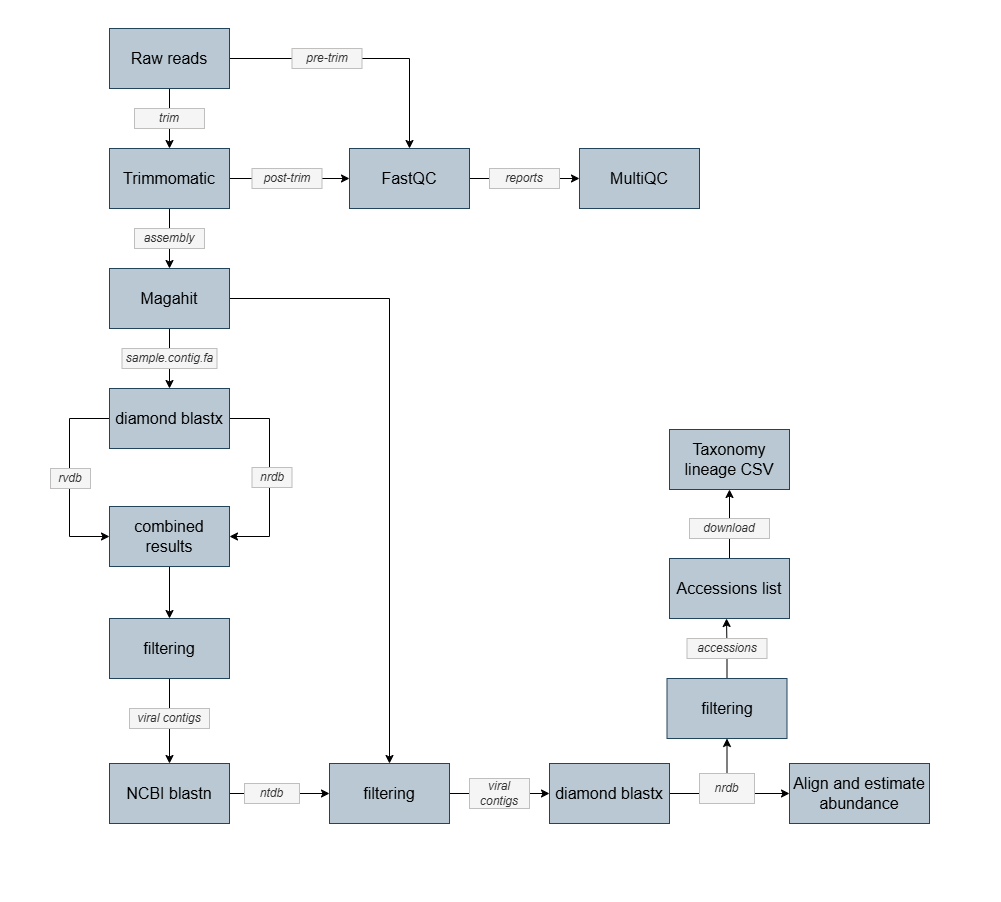

The diagram above was exported from draw.io. Its source (the exported page's mxGraphModel, read from the mxfile embedded in the PNG):
<mxGraphModel dx="1068" dy="2248" grid="1" gridSize="10" guides="1" tooltips="1" connect="1" arrows="1" fold="1" page="1" pageScale="1" pageWidth="1100" pageHeight="850" math="0" shadow="0">
  <root>
    <mxCell id="0" />
    <mxCell id="1" parent="0" />
    <mxCell id="jLniNF4lMyYcdFj7oWeu-105" value="" style="edgeStyle=orthogonalEdgeStyle;rounded=0;orthogonalLoop=1;jettySize=auto;html=1;entryX=0.5;entryY=1;entryDx=0;entryDy=0;" parent="1" source="jLniNF4lMyYcdFj7oWeu-100" target="jLniNF4lMyYcdFj7oWeu-96" edge="1">
      <mxGeometry relative="1" as="geometry" />
    </mxCell>
    <mxCell id="jLniNF4lMyYcdFj7oWeu-113" value="" style="edgeStyle=orthogonalEdgeStyle;rounded=0;orthogonalLoop=1;jettySize=auto;html=1;entryX=0.5;entryY=0;entryDx=0;entryDy=0;" parent="1" source="jLniNF4lMyYcdFj7oWeu-1" target="jLniNF4lMyYcdFj7oWeu-2" edge="1">
      <mxGeometry relative="1" as="geometry" />
    </mxCell>
    <mxCell id="jLniNF4lMyYcdFj7oWeu-116" value="" style="edgeStyle=orthogonalEdgeStyle;rounded=0;orthogonalLoop=1;jettySize=auto;html=1;entryX=0.5;entryY=0;entryDx=0;entryDy=0;" parent="1" source="jLniNF4lMyYcdFj7oWeu-1" target="jLniNF4lMyYcdFj7oWeu-12" edge="1">
      <mxGeometry relative="1" as="geometry">
        <mxPoint x="369" y="-1642" as="targetPoint" />
      </mxGeometry>
    </mxCell>
    <mxCell id="jLniNF4lMyYcdFj7oWeu-1" value="Raw reads" style="rounded=0;whiteSpace=wrap;html=1;fontStyle=0;fillColor=#bac8d3;strokeColor=#23445d;fontSize=16;" parent="1" vertex="1">
      <mxGeometry x="109" y="-1672" width="120" height="60" as="geometry" />
    </mxCell>
    <mxCell id="jLniNF4lMyYcdFj7oWeu-77" value="" style="edgeStyle=orthogonalEdgeStyle;rounded=0;orthogonalLoop=1;jettySize=auto;html=1;" parent="1" source="jLniNF4lMyYcdFj7oWeu-2" target="jLniNF4lMyYcdFj7oWeu-3" edge="1">
      <mxGeometry relative="1" as="geometry" />
    </mxCell>
    <mxCell id="jLniNF4lMyYcdFj7oWeu-118" value="" style="edgeStyle=orthogonalEdgeStyle;rounded=0;orthogonalLoop=1;jettySize=auto;html=1;entryX=0;entryY=0.5;entryDx=0;entryDy=0;" parent="1" source="jLniNF4lMyYcdFj7oWeu-2" target="jLniNF4lMyYcdFj7oWeu-12" edge="1">
      <mxGeometry relative="1" as="geometry" />
    </mxCell>
    <mxCell id="jLniNF4lMyYcdFj7oWeu-2" value="Trimmomatic" style="rounded=0;whiteSpace=wrap;html=1;fontStyle=0;fillColor=#bac8d3;strokeColor=#23445d;fontSize=16;" parent="1" vertex="1">
      <mxGeometry x="109" y="-1552" width="120" height="60" as="geometry" />
    </mxCell>
    <mxCell id="jLniNF4lMyYcdFj7oWeu-79" value="" style="edgeStyle=orthogonalEdgeStyle;rounded=0;orthogonalLoop=1;jettySize=auto;html=1;" parent="1" source="jLniNF4lMyYcdFj7oWeu-3" target="jLniNF4lMyYcdFj7oWeu-4" edge="1">
      <mxGeometry relative="1" as="geometry" />
    </mxCell>
    <mxCell id="jLniNF4lMyYcdFj7oWeu-150" value="" style="edgeStyle=orthogonalEdgeStyle;rounded=0;orthogonalLoop=1;jettySize=auto;html=1;entryX=0.5;entryY=0;entryDx=0;entryDy=0;" parent="1" source="jLniNF4lMyYcdFj7oWeu-3" target="jLniNF4lMyYcdFj7oWeu-84" edge="1">
      <mxGeometry relative="1" as="geometry">
        <mxPoint x="369" y="-1402" as="targetPoint" />
      </mxGeometry>
    </mxCell>
    <mxCell id="jLniNF4lMyYcdFj7oWeu-3" value="Magahit" style="rounded=0;whiteSpace=wrap;html=1;fontStyle=0;fillColor=#bac8d3;strokeColor=#23445d;fontSize=16;" parent="1" vertex="1">
      <mxGeometry x="109" y="-1432" width="120" height="60" as="geometry" />
    </mxCell>
    <mxCell id="jLniNF4lMyYcdFj7oWeu-129" value="" style="edgeStyle=orthogonalEdgeStyle;rounded=0;orthogonalLoop=1;jettySize=auto;html=1;entryX=0;entryY=0.5;entryDx=0;entryDy=0;exitX=0;exitY=0.5;exitDx=0;exitDy=0;" parent="1" source="jLniNF4lMyYcdFj7oWeu-4" target="jLniNF4lMyYcdFj7oWeu-5" edge="1">
      <mxGeometry relative="1" as="geometry">
        <mxPoint x="-31" y="-1282" as="targetPoint" />
        <Array as="points">
          <mxPoint x="69" y="-1282" />
          <mxPoint x="69" y="-1164" />
        </Array>
      </mxGeometry>
    </mxCell>
    <mxCell id="jLniNF4lMyYcdFj7oWeu-133" value="" style="edgeStyle=orthogonalEdgeStyle;rounded=0;orthogonalLoop=1;jettySize=auto;html=1;entryX=1;entryY=0.5;entryDx=0;entryDy=0;exitX=1;exitY=0.5;exitDx=0;exitDy=0;" parent="1" source="jLniNF4lMyYcdFj7oWeu-4" target="jLniNF4lMyYcdFj7oWeu-5" edge="1">
      <mxGeometry relative="1" as="geometry">
        <mxPoint x="369" y="-1282" as="targetPoint" />
        <Array as="points">
          <mxPoint x="269" y="-1282" />
          <mxPoint x="269" y="-1164" />
        </Array>
      </mxGeometry>
    </mxCell>
    <mxCell id="jLniNF4lMyYcdFj7oWeu-4" value="diamond blastx" style="rounded=0;whiteSpace=wrap;html=1;fontStyle=0;fillColor=#bac8d3;strokeColor=#23445d;fontSize=16;" parent="1" vertex="1">
      <mxGeometry x="109" y="-1312" width="120" height="60" as="geometry" />
    </mxCell>
    <mxCell id="jLniNF4lMyYcdFj7oWeu-135" value="" style="edgeStyle=orthogonalEdgeStyle;rounded=0;orthogonalLoop=1;jettySize=auto;html=1;entryX=0.5;entryY=0;entryDx=0;entryDy=0;" parent="1" source="jLniNF4lMyYcdFj7oWeu-5" target="jLniNF4lMyYcdFj7oWeu-6" edge="1">
      <mxGeometry relative="1" as="geometry" />
    </mxCell>
    <mxCell id="jLniNF4lMyYcdFj7oWeu-5" value="combined results" style="rounded=0;whiteSpace=wrap;html=1;fontStyle=0;fillColor=#bac8d3;strokeColor=#23445d;fontSize=16;" parent="1" vertex="1">
      <mxGeometry x="109" y="-1194" width="120" height="60" as="geometry" />
    </mxCell>
    <mxCell id="jLniNF4lMyYcdFj7oWeu-141" value="" style="edgeStyle=orthogonalEdgeStyle;rounded=0;orthogonalLoop=1;jettySize=auto;html=1;" parent="1" source="jLniNF4lMyYcdFj7oWeu-6" target="jLniNF4lMyYcdFj7oWeu-80" edge="1">
      <mxGeometry relative="1" as="geometry" />
    </mxCell>
    <mxCell id="jLniNF4lMyYcdFj7oWeu-6" value="filtering" style="rounded=0;whiteSpace=wrap;html=1;fontStyle=0;fillColor=#bac8d3;strokeColor=#23445d;fontSize=16;" parent="1" vertex="1">
      <mxGeometry x="109" y="-1082" width="120" height="60" as="geometry" />
    </mxCell>
    <mxCell id="jLniNF4lMyYcdFj7oWeu-9" value="Align and estimate abundance" style="rounded=0;whiteSpace=wrap;html=1;fontStyle=0;fillColor=#bac8d3;strokeColor=#23445d;fontSize=16;" parent="1" vertex="1">
      <mxGeometry x="789" y="-937" width="140" height="60" as="geometry" />
    </mxCell>
    <mxCell id="jLniNF4lMyYcdFj7oWeu-121" value="" style="edgeStyle=orthogonalEdgeStyle;rounded=0;orthogonalLoop=1;jettySize=auto;html=1;entryX=0;entryY=0.5;entryDx=0;entryDy=0;" parent="1" source="jLniNF4lMyYcdFj7oWeu-12" target="jLniNF4lMyYcdFj7oWeu-13" edge="1">
      <mxGeometry relative="1" as="geometry" />
    </mxCell>
    <mxCell id="jLniNF4lMyYcdFj7oWeu-12" value="FastQC" style="rounded=0;whiteSpace=wrap;html=1;fontStyle=0;fillColor=#bac8d3;strokeColor=#23445d;fontSize=16;" parent="1" vertex="1">
      <mxGeometry x="349" y="-1552" width="120" height="60" as="geometry" />
    </mxCell>
    <mxCell id="jLniNF4lMyYcdFj7oWeu-13" value="MultiQC" style="rounded=0;whiteSpace=wrap;html=1;fontStyle=0;fillColor=#bac8d3;strokeColor=#23445d;fontSize=16;" parent="1" vertex="1">
      <mxGeometry x="579" y="-1552" width="120" height="60" as="geometry" />
    </mxCell>
    <mxCell id="jLniNF4lMyYcdFj7oWeu-76" value="assembly" style="rounded=0;whiteSpace=wrap;html=1;fontStyle=2;fillColor=#f5f5f5;fontColor=#333333;strokeColor=light-dark(#c1bebe, #ededed);gradientColor=none;strokeWidth=1;" parent="1" vertex="1">
      <mxGeometry x="134" y="-1472" width="70" height="20" as="geometry" />
    </mxCell>
    <mxCell id="jLniNF4lMyYcdFj7oWeu-78" value="sample.contig.fa" style="rounded=0;whiteSpace=wrap;html=1;fontStyle=2;fillColor=#f5f5f5;fontColor=#333333;strokeColor=light-dark(#c1bebe, #ededed);gradientColor=none;strokeWidth=1;" parent="1" vertex="1">
      <mxGeometry x="121.5" y="-1352" width="95" height="20" as="geometry" />
    </mxCell>
    <mxCell id="jLniNF4lMyYcdFj7oWeu-157" value="" style="edgeStyle=orthogonalEdgeStyle;rounded=0;orthogonalLoop=1;jettySize=auto;html=1;exitX=1;exitY=0.5;exitDx=0;exitDy=0;" parent="1" source="jLniNF4lMyYcdFj7oWeu-80" target="jLniNF4lMyYcdFj7oWeu-84" edge="1">
      <mxGeometry relative="1" as="geometry" />
    </mxCell>
    <mxCell id="jLniNF4lMyYcdFj7oWeu-80" value="NCBI blastn" style="rounded=0;whiteSpace=wrap;html=1;fontStyle=0;fillColor=#bac8d3;strokeColor=#23445d;fontSize=16;" parent="1" vertex="1">
      <mxGeometry x="109" y="-937" width="120" height="60" as="geometry" />
    </mxCell>
    <mxCell id="jLniNF4lMyYcdFj7oWeu-155" value="" style="edgeStyle=orthogonalEdgeStyle;rounded=0;orthogonalLoop=1;jettySize=auto;html=1;" parent="1" source="jLniNF4lMyYcdFj7oWeu-84" target="jLniNF4lMyYcdFj7oWeu-88" edge="1">
      <mxGeometry relative="1" as="geometry" />
    </mxCell>
    <mxCell id="jLniNF4lMyYcdFj7oWeu-84" value="filtering" style="rounded=0;whiteSpace=wrap;html=1;fontStyle=0;fillColor=#bac8d3;strokeColor=#23445d;fontSize=16;" parent="1" vertex="1">
      <mxGeometry x="329" y="-937" width="120" height="60" as="geometry" />
    </mxCell>
    <mxCell id="jLniNF4lMyYcdFj7oWeu-93" value="" style="edgeStyle=orthogonalEdgeStyle;rounded=0;orthogonalLoop=1;jettySize=auto;html=1;entryX=0;entryY=0.5;entryDx=0;entryDy=0;" parent="1" source="jLniNF4lMyYcdFj7oWeu-88" target="jLniNF4lMyYcdFj7oWeu-9" edge="1">
      <mxGeometry relative="1" as="geometry" />
    </mxCell>
    <mxCell id="jLniNF4lMyYcdFj7oWeu-88" value="diamond blastx" style="rounded=0;whiteSpace=wrap;html=1;fontStyle=0;fillColor=#bac8d3;strokeColor=#23445d;fontSize=16;" parent="1" vertex="1">
      <mxGeometry x="549" y="-937" width="120" height="60" as="geometry" />
    </mxCell>
    <mxCell id="jLniNF4lMyYcdFj7oWeu-140" value="" style="edgeStyle=orthogonalEdgeStyle;rounded=0;orthogonalLoop=1;jettySize=auto;html=1;" parent="1" source="jLniNF4lMyYcdFj7oWeu-92" edge="1">
      <mxGeometry relative="1" as="geometry">
        <mxPoint x="726.5" y="-962" as="targetPoint" />
        <Array as="points">
          <mxPoint x="729" y="-912" />
          <mxPoint x="729" y="-912" />
        </Array>
      </mxGeometry>
    </mxCell>
    <mxCell id="jLniNF4lMyYcdFj7oWeu-92" value="nrdb" style="rounded=0;whiteSpace=wrap;html=1;fontStyle=2;fillColor=#f5f5f5;fontColor=#333333;strokeColor=light-dark(#c1bebe, #ededed);gradientColor=none;strokeWidth=1;" parent="1" vertex="1">
      <mxGeometry x="699" y="-927" width="55" height="30" as="geometry" />
    </mxCell>
    <mxCell id="jLniNF4lMyYcdFj7oWeu-96" value="Taxonomy lineage CSV" style="rounded=0;whiteSpace=wrap;html=1;fontStyle=0;fillColor=#bac8d3;strokeColor=#23445d;fontSize=16;" parent="1" vertex="1">
      <mxGeometry x="669" y="-1271" width="120" height="60" as="geometry" />
    </mxCell>
    <mxCell id="jLniNF4lMyYcdFj7oWeu-97" value="download" style="rounded=0;whiteSpace=wrap;html=1;fontStyle=2;fillColor=#f5f5f5;fontColor=#333333;strokeColor=light-dark(#c1bebe, #ededed);gradientColor=none;strokeWidth=1;" parent="1" vertex="1">
      <mxGeometry x="689" y="-1182" width="80" height="20" as="geometry" />
    </mxCell>
    <mxCell id="jLniNF4lMyYcdFj7oWeu-100" value="Accessions list" style="rounded=0;whiteSpace=wrap;html=1;fontStyle=0;fillColor=#bac8d3;strokeColor=#23445d;fontSize=16;" parent="1" vertex="1">
      <mxGeometry x="669" y="-1142" width="120" height="60" as="geometry" />
    </mxCell>
    <mxCell id="jLniNF4lMyYcdFj7oWeu-148" value="" style="edgeStyle=orthogonalEdgeStyle;rounded=0;orthogonalLoop=1;jettySize=auto;html=1;exitX=0.5;exitY=0;exitDx=0;exitDy=0;" parent="1" source="jLniNF4lMyYcdFj7oWeu-147" edge="1">
      <mxGeometry relative="1" as="geometry">
        <mxPoint x="726" y="-1082" as="targetPoint" />
      </mxGeometry>
    </mxCell>
    <mxCell id="jLniNF4lMyYcdFj7oWeu-95" value="accessions" style="rounded=0;whiteSpace=wrap;html=1;fontStyle=2;fillColor=#f5f5f5;fontColor=#333333;strokeColor=light-dark(#c1bebe, #ededed);gradientColor=none;strokeWidth=1;" parent="1" vertex="1">
      <mxGeometry x="686.5" y="-1062" width="80" height="20" as="geometry" />
    </mxCell>
    <mxCell id="jLniNF4lMyYcdFj7oWeu-112" value="trim" style="rounded=0;whiteSpace=wrap;html=1;fontStyle=2;fillColor=#f5f5f5;fontColor=#333333;strokeColor=light-dark(#c1bebe, #ededed);gradientColor=none;strokeWidth=1;" parent="1" vertex="1">
      <mxGeometry x="134" y="-1592" width="70" height="20" as="geometry" />
    </mxCell>
    <mxCell id="jLniNF4lMyYcdFj7oWeu-114" value="pre-trim" style="rounded=0;whiteSpace=wrap;html=1;fontStyle=2;fillColor=#f5f5f5;fontColor=#333333;strokeColor=light-dark(#c1bebe, #ededed);gradientColor=none;strokeWidth=1;" parent="1" vertex="1">
      <mxGeometry x="291.5" y="-1652" width="70" height="20" as="geometry" />
    </mxCell>
    <mxCell id="jLniNF4lMyYcdFj7oWeu-117" value="post-trim" style="rounded=0;whiteSpace=wrap;html=1;fontStyle=2;fillColor=#f5f5f5;fontColor=#333333;strokeColor=light-dark(#c1bebe, #ededed);gradientColor=none;strokeWidth=1;" parent="1" vertex="1">
      <mxGeometry x="251.5" y="-1532" width="70" height="20" as="geometry" />
    </mxCell>
    <mxCell id="jLniNF4lMyYcdFj7oWeu-120" value="reports" style="rounded=0;whiteSpace=wrap;html=1;fontStyle=2;fillColor=#f5f5f5;fontColor=#333333;strokeColor=light-dark(#c1bebe, #ededed);gradientColor=none;strokeWidth=1;" parent="1" vertex="1">
      <mxGeometry x="489" y="-1532" width="70" height="20" as="geometry" />
    </mxCell>
    <mxCell id="jLniNF4lMyYcdFj7oWeu-125" value="rvdb" style="rounded=0;whiteSpace=wrap;html=1;fontStyle=2;fillColor=#f5f5f5;fontColor=#333333;strokeColor=light-dark(#c1bebe, #ededed);gradientColor=none;strokeWidth=1;" parent="1" vertex="1">
      <mxGeometry x="50" y="-1232" width="40" height="20" as="geometry" />
    </mxCell>
    <mxCell id="jLniNF4lMyYcdFj7oWeu-127" value="nrdb" style="rounded=0;whiteSpace=wrap;html=1;fontStyle=2;fillColor=#f5f5f5;fontColor=#333333;strokeColor=light-dark(#c1bebe, #ededed);gradientColor=none;strokeWidth=1;" parent="1" vertex="1">
      <mxGeometry x="251.5" y="-1233" width="40" height="20" as="geometry" />
    </mxCell>
    <mxCell id="jLniNF4lMyYcdFj7oWeu-89" value="viral contigs" style="rounded=0;whiteSpace=wrap;html=1;fontStyle=2;fillColor=#f5f5f5;fontColor=#333333;strokeColor=light-dark(#c1bebe, #ededed);gradientColor=none;strokeWidth=1;" parent="1" vertex="1">
      <mxGeometry x="469" y="-922" width="60" height="30" as="geometry" />
    </mxCell>
    <mxCell id="jLniNF4lMyYcdFj7oWeu-147" value="filtering" style="rounded=0;whiteSpace=wrap;html=1;fontStyle=0;fillColor=#bac8d3;strokeColor=#23445d;fontSize=16;" parent="1" vertex="1">
      <mxGeometry x="666.5" y="-1022" width="120" height="60" as="geometry" />
    </mxCell>
    <mxCell id="jLniNF4lMyYcdFj7oWeu-151" value="viral contigs" style="rounded=0;whiteSpace=wrap;html=1;fontStyle=2;fillColor=#f5f5f5;fontColor=#333333;strokeColor=light-dark(#c1bebe, #ededed);gradientColor=none;strokeWidth=1;" parent="1" vertex="1">
      <mxGeometry x="129" y="-992" width="80" height="20" as="geometry" />
    </mxCell>
    <mxCell id="jLniNF4lMyYcdFj7oWeu-86" value="ntdb" style="rounded=0;whiteSpace=wrap;html=1;fontStyle=2;fillColor=#f5f5f5;fontColor=#333333;strokeColor=light-dark(#c1bebe, #ededed);gradientColor=none;strokeWidth=1;" parent="1" vertex="1">
      <mxGeometry x="244" y="-917" width="55" height="20" as="geometry" />
    </mxCell>
    <mxCell id="rpO97iRPhl3rOtwNNpED-1" value="" style="rounded=0;whiteSpace=wrap;html=1;strokeColor=light-dark(#ffffff, #ededed);" vertex="1" parent="1">
      <mxGeometry y="-1672" width="20" height="872" as="geometry" />
    </mxCell>
    <mxCell id="rpO97iRPhl3rOtwNNpED-2" value="" style="rounded=0;whiteSpace=wrap;html=1;strokeColor=light-dark(#ffffff, #ededed);" vertex="1" parent="1">
      <mxGeometry x="20" y="-820" width="980" height="20" as="geometry" />
    </mxCell>
    <mxCell id="rpO97iRPhl3rOtwNNpED-3" value="" style="rounded=0;whiteSpace=wrap;html=1;strokeColor=light-dark(#ffffff, #ededed);" vertex="1" parent="1">
      <mxGeometry y="-1700" width="980" height="20" as="geometry" />
    </mxCell>
  </root>
</mxGraphModel>